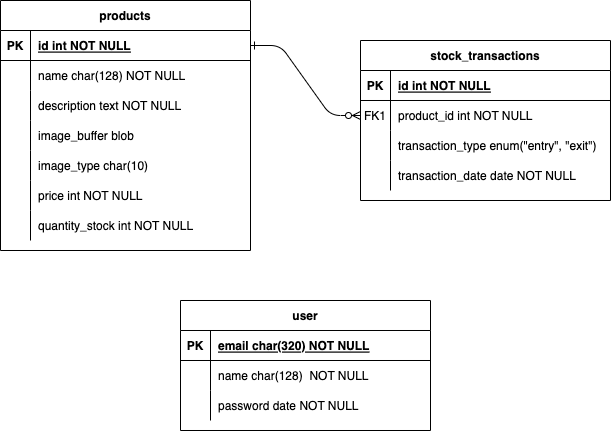

The diagram above was exported from draw.io. Its source (the exported page's mxGraphModel, read from the mxfile embedded in the PNG):
<mxGraphModel dx="567" dy="242" grid="1" gridSize="10" guides="1" tooltips="1" connect="1" arrows="1" fold="1" page="1" pageScale="1" pageWidth="850" pageHeight="1100" math="0" shadow="0" extFonts="Permanent Marker^https://fonts.googleapis.com/css?family=Permanent+Marker">
  <root>
    <mxCell id="0" />
    <mxCell id="1" parent="0" />
    <mxCell id="C-vyLk0tnHw3VtMMgP7b-1" value="" style="edgeStyle=entityRelationEdgeStyle;endArrow=ERzeroToMany;startArrow=ERone;endFill=1;startFill=0;" parent="1" source="C-vyLk0tnHw3VtMMgP7b-24" target="C-vyLk0tnHw3VtMMgP7b-6" edge="1">
      <mxGeometry width="100" height="100" relative="1" as="geometry">
        <mxPoint x="340" y="720" as="sourcePoint" />
        <mxPoint x="440" y="620" as="targetPoint" />
      </mxGeometry>
    </mxCell>
    <mxCell id="C-vyLk0tnHw3VtMMgP7b-2" value="stock_transactions" style="shape=table;startSize=30;container=1;collapsible=1;childLayout=tableLayout;fixedRows=1;rowLines=0;fontStyle=1;align=center;resizeLast=1;" parent="1" vertex="1">
      <mxGeometry x="480" y="160" width="250" height="160" as="geometry" />
    </mxCell>
    <mxCell id="C-vyLk0tnHw3VtMMgP7b-3" value="" style="shape=partialRectangle;collapsible=0;dropTarget=0;pointerEvents=0;fillColor=none;points=[[0,0.5],[1,0.5]];portConstraint=eastwest;top=0;left=0;right=0;bottom=1;" parent="C-vyLk0tnHw3VtMMgP7b-2" vertex="1">
      <mxGeometry y="30" width="250" height="30" as="geometry" />
    </mxCell>
    <mxCell id="C-vyLk0tnHw3VtMMgP7b-4" value="PK" style="shape=partialRectangle;overflow=hidden;connectable=0;fillColor=none;top=0;left=0;bottom=0;right=0;fontStyle=1;" parent="C-vyLk0tnHw3VtMMgP7b-3" vertex="1">
      <mxGeometry width="30" height="30" as="geometry">
        <mxRectangle width="30" height="30" as="alternateBounds" />
      </mxGeometry>
    </mxCell>
    <mxCell id="C-vyLk0tnHw3VtMMgP7b-5" value="id int NOT NULL " style="shape=partialRectangle;overflow=hidden;connectable=0;fillColor=none;top=0;left=0;bottom=0;right=0;align=left;spacingLeft=6;fontStyle=5;" parent="C-vyLk0tnHw3VtMMgP7b-3" vertex="1">
      <mxGeometry x="30" width="220" height="30" as="geometry">
        <mxRectangle width="220" height="30" as="alternateBounds" />
      </mxGeometry>
    </mxCell>
    <mxCell id="C-vyLk0tnHw3VtMMgP7b-6" value="" style="shape=partialRectangle;collapsible=0;dropTarget=0;pointerEvents=0;fillColor=none;points=[[0,0.5],[1,0.5]];portConstraint=eastwest;top=0;left=0;right=0;bottom=0;" parent="C-vyLk0tnHw3VtMMgP7b-2" vertex="1">
      <mxGeometry y="60" width="250" height="30" as="geometry" />
    </mxCell>
    <mxCell id="C-vyLk0tnHw3VtMMgP7b-7" value="FK1" style="shape=partialRectangle;overflow=hidden;connectable=0;fillColor=none;top=0;left=0;bottom=0;right=0;" parent="C-vyLk0tnHw3VtMMgP7b-6" vertex="1">
      <mxGeometry width="30" height="30" as="geometry">
        <mxRectangle width="30" height="30" as="alternateBounds" />
      </mxGeometry>
    </mxCell>
    <mxCell id="C-vyLk0tnHw3VtMMgP7b-8" value="product_id int NOT NULL" style="shape=partialRectangle;overflow=hidden;connectable=0;fillColor=none;top=0;left=0;bottom=0;right=0;align=left;spacingLeft=6;" parent="C-vyLk0tnHw3VtMMgP7b-6" vertex="1">
      <mxGeometry x="30" width="220" height="30" as="geometry">
        <mxRectangle width="220" height="30" as="alternateBounds" />
      </mxGeometry>
    </mxCell>
    <mxCell id="HtNjbbDFihRk65pf65R6-19" style="shape=partialRectangle;collapsible=0;dropTarget=0;pointerEvents=0;fillColor=none;points=[[0,0.5],[1,0.5]];portConstraint=eastwest;top=0;left=0;right=0;bottom=0;" parent="C-vyLk0tnHw3VtMMgP7b-2" vertex="1">
      <mxGeometry y="90" width="250" height="30" as="geometry" />
    </mxCell>
    <mxCell id="HtNjbbDFihRk65pf65R6-20" style="shape=partialRectangle;overflow=hidden;connectable=0;fillColor=none;top=0;left=0;bottom=0;right=0;" parent="HtNjbbDFihRk65pf65R6-19" vertex="1">
      <mxGeometry width="30" height="30" as="geometry">
        <mxRectangle width="30" height="30" as="alternateBounds" />
      </mxGeometry>
    </mxCell>
    <mxCell id="HtNjbbDFihRk65pf65R6-21" value="transaction_type enum(&quot;entry&quot;, &quot;exit&quot;)" style="shape=partialRectangle;overflow=hidden;connectable=0;fillColor=none;top=0;left=0;bottom=0;right=0;align=left;spacingLeft=6;" parent="HtNjbbDFihRk65pf65R6-19" vertex="1">
      <mxGeometry x="30" width="220" height="30" as="geometry">
        <mxRectangle width="220" height="30" as="alternateBounds" />
      </mxGeometry>
    </mxCell>
    <mxCell id="C-vyLk0tnHw3VtMMgP7b-9" value="" style="shape=partialRectangle;collapsible=0;dropTarget=0;pointerEvents=0;fillColor=none;points=[[0,0.5],[1,0.5]];portConstraint=eastwest;top=0;left=0;right=0;bottom=0;" parent="C-vyLk0tnHw3VtMMgP7b-2" vertex="1">
      <mxGeometry y="120" width="250" height="30" as="geometry" />
    </mxCell>
    <mxCell id="C-vyLk0tnHw3VtMMgP7b-10" value="" style="shape=partialRectangle;overflow=hidden;connectable=0;fillColor=none;top=0;left=0;bottom=0;right=0;" parent="C-vyLk0tnHw3VtMMgP7b-9" vertex="1">
      <mxGeometry width="30" height="30" as="geometry">
        <mxRectangle width="30" height="30" as="alternateBounds" />
      </mxGeometry>
    </mxCell>
    <mxCell id="C-vyLk0tnHw3VtMMgP7b-11" value="transaction_date date NOT NULL" style="shape=partialRectangle;overflow=hidden;connectable=0;fillColor=none;top=0;left=0;bottom=0;right=0;align=left;spacingLeft=6;" parent="C-vyLk0tnHw3VtMMgP7b-9" vertex="1">
      <mxGeometry x="30" width="220" height="30" as="geometry">
        <mxRectangle width="220" height="30" as="alternateBounds" />
      </mxGeometry>
    </mxCell>
    <mxCell id="C-vyLk0tnHw3VtMMgP7b-13" value="user" style="shape=table;startSize=30;container=1;collapsible=1;childLayout=tableLayout;fixedRows=1;rowLines=0;fontStyle=1;align=center;resizeLast=1;" parent="1" vertex="1">
      <mxGeometry x="300" y="420" width="250" height="130" as="geometry" />
    </mxCell>
    <mxCell id="C-vyLk0tnHw3VtMMgP7b-14" value="" style="shape=partialRectangle;collapsible=0;dropTarget=0;pointerEvents=0;fillColor=none;points=[[0,0.5],[1,0.5]];portConstraint=eastwest;top=0;left=0;right=0;bottom=1;fontStyle=1" parent="C-vyLk0tnHw3VtMMgP7b-13" vertex="1">
      <mxGeometry y="30" width="250" height="30" as="geometry" />
    </mxCell>
    <mxCell id="C-vyLk0tnHw3VtMMgP7b-15" value="PK" style="shape=partialRectangle;overflow=hidden;connectable=0;fillColor=none;top=0;left=0;bottom=0;right=0;fontStyle=1;" parent="C-vyLk0tnHw3VtMMgP7b-14" vertex="1">
      <mxGeometry width="30" height="30" as="geometry">
        <mxRectangle width="30" height="30" as="alternateBounds" />
      </mxGeometry>
    </mxCell>
    <mxCell id="C-vyLk0tnHw3VtMMgP7b-16" value="email char(320) NOT NULL " style="shape=partialRectangle;overflow=hidden;connectable=0;fillColor=none;top=0;left=0;bottom=0;right=0;align=left;spacingLeft=6;fontStyle=5;" parent="C-vyLk0tnHw3VtMMgP7b-14" vertex="1">
      <mxGeometry x="30" width="220" height="30" as="geometry">
        <mxRectangle width="220" height="30" as="alternateBounds" />
      </mxGeometry>
    </mxCell>
    <mxCell id="C-vyLk0tnHw3VtMMgP7b-17" value="" style="shape=partialRectangle;collapsible=0;dropTarget=0;pointerEvents=0;fillColor=none;points=[[0,0.5],[1,0.5]];portConstraint=eastwest;top=0;left=0;right=0;bottom=0;" parent="C-vyLk0tnHw3VtMMgP7b-13" vertex="1">
      <mxGeometry y="60" width="250" height="30" as="geometry" />
    </mxCell>
    <mxCell id="C-vyLk0tnHw3VtMMgP7b-18" value="" style="shape=partialRectangle;overflow=hidden;connectable=0;fillColor=none;top=0;left=0;bottom=0;right=0;" parent="C-vyLk0tnHw3VtMMgP7b-17" vertex="1">
      <mxGeometry width="30" height="30" as="geometry">
        <mxRectangle width="30" height="30" as="alternateBounds" />
      </mxGeometry>
    </mxCell>
    <mxCell id="C-vyLk0tnHw3VtMMgP7b-19" value="name char(128)  NOT NULL" style="shape=partialRectangle;overflow=hidden;connectable=0;fillColor=none;top=0;left=0;bottom=0;right=0;align=left;spacingLeft=6;" parent="C-vyLk0tnHw3VtMMgP7b-17" vertex="1">
      <mxGeometry x="30" width="220" height="30" as="geometry">
        <mxRectangle width="220" height="30" as="alternateBounds" />
      </mxGeometry>
    </mxCell>
    <mxCell id="C-vyLk0tnHw3VtMMgP7b-20" value="" style="shape=partialRectangle;collapsible=0;dropTarget=0;pointerEvents=0;fillColor=none;points=[[0,0.5],[1,0.5]];portConstraint=eastwest;top=0;left=0;right=0;bottom=0;" parent="C-vyLk0tnHw3VtMMgP7b-13" vertex="1">
      <mxGeometry y="90" width="250" height="30" as="geometry" />
    </mxCell>
    <mxCell id="C-vyLk0tnHw3VtMMgP7b-21" value="" style="shape=partialRectangle;overflow=hidden;connectable=0;fillColor=none;top=0;left=0;bottom=0;right=0;" parent="C-vyLk0tnHw3VtMMgP7b-20" vertex="1">
      <mxGeometry width="30" height="30" as="geometry">
        <mxRectangle width="30" height="30" as="alternateBounds" />
      </mxGeometry>
    </mxCell>
    <mxCell id="C-vyLk0tnHw3VtMMgP7b-22" value="password date NOT NULL" style="shape=partialRectangle;overflow=hidden;connectable=0;fillColor=none;top=0;left=0;bottom=0;right=0;align=left;spacingLeft=6;" parent="C-vyLk0tnHw3VtMMgP7b-20" vertex="1">
      <mxGeometry x="30" width="220" height="30" as="geometry">
        <mxRectangle width="220" height="30" as="alternateBounds" />
      </mxGeometry>
    </mxCell>
    <mxCell id="C-vyLk0tnHw3VtMMgP7b-23" value="products" style="shape=table;startSize=30;container=1;collapsible=1;childLayout=tableLayout;fixedRows=1;rowLines=0;fontStyle=1;align=center;resizeLast=1;" parent="1" vertex="1">
      <mxGeometry x="120" y="120" width="250" height="250" as="geometry" />
    </mxCell>
    <mxCell id="C-vyLk0tnHw3VtMMgP7b-24" value="" style="shape=partialRectangle;collapsible=0;dropTarget=0;pointerEvents=0;fillColor=none;points=[[0,0.5],[1,0.5]];portConstraint=eastwest;top=0;left=0;right=0;bottom=1;" parent="C-vyLk0tnHw3VtMMgP7b-23" vertex="1">
      <mxGeometry y="30" width="250" height="30" as="geometry" />
    </mxCell>
    <mxCell id="C-vyLk0tnHw3VtMMgP7b-25" value="PK" style="shape=partialRectangle;overflow=hidden;connectable=0;fillColor=none;top=0;left=0;bottom=0;right=0;fontStyle=1;" parent="C-vyLk0tnHw3VtMMgP7b-24" vertex="1">
      <mxGeometry width="30" height="30" as="geometry">
        <mxRectangle width="30" height="30" as="alternateBounds" />
      </mxGeometry>
    </mxCell>
    <mxCell id="C-vyLk0tnHw3VtMMgP7b-26" value="id int NOT NULL " style="shape=partialRectangle;overflow=hidden;connectable=0;fillColor=none;top=0;left=0;bottom=0;right=0;align=left;spacingLeft=6;fontStyle=5;" parent="C-vyLk0tnHw3VtMMgP7b-24" vertex="1">
      <mxGeometry x="30" width="220" height="30" as="geometry">
        <mxRectangle width="220" height="30" as="alternateBounds" />
      </mxGeometry>
    </mxCell>
    <mxCell id="C-vyLk0tnHw3VtMMgP7b-27" value="" style="shape=partialRectangle;collapsible=0;dropTarget=0;pointerEvents=0;fillColor=none;points=[[0,0.5],[1,0.5]];portConstraint=eastwest;top=0;left=0;right=0;bottom=0;" parent="C-vyLk0tnHw3VtMMgP7b-23" vertex="1">
      <mxGeometry y="60" width="250" height="30" as="geometry" />
    </mxCell>
    <mxCell id="C-vyLk0tnHw3VtMMgP7b-28" value="" style="shape=partialRectangle;overflow=hidden;connectable=0;fillColor=none;top=0;left=0;bottom=0;right=0;" parent="C-vyLk0tnHw3VtMMgP7b-27" vertex="1">
      <mxGeometry width="30" height="30" as="geometry">
        <mxRectangle width="30" height="30" as="alternateBounds" />
      </mxGeometry>
    </mxCell>
    <mxCell id="C-vyLk0tnHw3VtMMgP7b-29" value="name char(128) NOT NULL" style="shape=partialRectangle;overflow=hidden;connectable=0;fillColor=none;top=0;left=0;bottom=0;right=0;align=left;spacingLeft=6;" parent="C-vyLk0tnHw3VtMMgP7b-27" vertex="1">
      <mxGeometry x="30" width="220" height="30" as="geometry">
        <mxRectangle width="220" height="30" as="alternateBounds" />
      </mxGeometry>
    </mxCell>
    <mxCell id="HtNjbbDFihRk65pf65R6-1" style="shape=partialRectangle;collapsible=0;dropTarget=0;pointerEvents=0;fillColor=none;points=[[0,0.5],[1,0.5]];portConstraint=eastwest;top=0;left=0;right=0;bottom=0;" parent="C-vyLk0tnHw3VtMMgP7b-23" vertex="1">
      <mxGeometry y="90" width="250" height="30" as="geometry" />
    </mxCell>
    <mxCell id="HtNjbbDFihRk65pf65R6-2" style="shape=partialRectangle;overflow=hidden;connectable=0;fillColor=none;top=0;left=0;bottom=0;right=0;" parent="HtNjbbDFihRk65pf65R6-1" vertex="1">
      <mxGeometry width="30" height="30" as="geometry">
        <mxRectangle width="30" height="30" as="alternateBounds" />
      </mxGeometry>
    </mxCell>
    <mxCell id="HtNjbbDFihRk65pf65R6-3" value="description text NOT NULL" style="shape=partialRectangle;overflow=hidden;connectable=0;fillColor=none;top=0;left=0;bottom=0;right=0;align=left;spacingLeft=6;" parent="HtNjbbDFihRk65pf65R6-1" vertex="1">
      <mxGeometry x="30" width="220" height="30" as="geometry">
        <mxRectangle width="220" height="30" as="alternateBounds" />
      </mxGeometry>
    </mxCell>
    <mxCell id="HtNjbbDFihRk65pf65R6-4" style="shape=partialRectangle;collapsible=0;dropTarget=0;pointerEvents=0;fillColor=none;points=[[0,0.5],[1,0.5]];portConstraint=eastwest;top=0;left=0;right=0;bottom=0;" parent="C-vyLk0tnHw3VtMMgP7b-23" vertex="1">
      <mxGeometry y="120" width="250" height="30" as="geometry" />
    </mxCell>
    <mxCell id="HtNjbbDFihRk65pf65R6-5" style="shape=partialRectangle;overflow=hidden;connectable=0;fillColor=none;top=0;left=0;bottom=0;right=0;" parent="HtNjbbDFihRk65pf65R6-4" vertex="1">
      <mxGeometry width="30" height="30" as="geometry">
        <mxRectangle width="30" height="30" as="alternateBounds" />
      </mxGeometry>
    </mxCell>
    <mxCell id="HtNjbbDFihRk65pf65R6-6" value="image_buffer blob " style="shape=partialRectangle;overflow=hidden;connectable=0;fillColor=none;top=0;left=0;bottom=0;right=0;align=left;spacingLeft=6;" parent="HtNjbbDFihRk65pf65R6-4" vertex="1">
      <mxGeometry x="30" width="220" height="30" as="geometry">
        <mxRectangle width="220" height="30" as="alternateBounds" />
      </mxGeometry>
    </mxCell>
    <mxCell id="2" style="shape=partialRectangle;collapsible=0;dropTarget=0;pointerEvents=0;fillColor=none;points=[[0,0.5],[1,0.5]];portConstraint=eastwest;top=0;left=0;right=0;bottom=0;" vertex="1" parent="C-vyLk0tnHw3VtMMgP7b-23">
      <mxGeometry y="150" width="250" height="30" as="geometry" />
    </mxCell>
    <mxCell id="3" style="shape=partialRectangle;overflow=hidden;connectable=0;fillColor=none;top=0;left=0;bottom=0;right=0;" vertex="1" parent="2">
      <mxGeometry width="30" height="30" as="geometry">
        <mxRectangle width="30" height="30" as="alternateBounds" />
      </mxGeometry>
    </mxCell>
    <mxCell id="4" value="image_type char(10)" style="shape=partialRectangle;overflow=hidden;connectable=0;fillColor=none;top=0;left=0;bottom=0;right=0;align=left;spacingLeft=6;" vertex="1" parent="2">
      <mxGeometry x="30" width="220" height="30" as="geometry">
        <mxRectangle width="220" height="30" as="alternateBounds" />
      </mxGeometry>
    </mxCell>
    <mxCell id="HtNjbbDFihRk65pf65R6-7" style="shape=partialRectangle;collapsible=0;dropTarget=0;pointerEvents=0;fillColor=none;points=[[0,0.5],[1,0.5]];portConstraint=eastwest;top=0;left=0;right=0;bottom=0;" parent="C-vyLk0tnHw3VtMMgP7b-23" vertex="1">
      <mxGeometry y="180" width="250" height="30" as="geometry" />
    </mxCell>
    <mxCell id="HtNjbbDFihRk65pf65R6-8" style="shape=partialRectangle;overflow=hidden;connectable=0;fillColor=none;top=0;left=0;bottom=0;right=0;" parent="HtNjbbDFihRk65pf65R6-7" vertex="1">
      <mxGeometry width="30" height="30" as="geometry">
        <mxRectangle width="30" height="30" as="alternateBounds" />
      </mxGeometry>
    </mxCell>
    <mxCell id="HtNjbbDFihRk65pf65R6-9" value="price int NOT NULL" style="shape=partialRectangle;overflow=hidden;connectable=0;fillColor=none;top=0;left=0;bottom=0;right=0;align=left;spacingLeft=6;" parent="HtNjbbDFihRk65pf65R6-7" vertex="1">
      <mxGeometry x="30" width="220" height="30" as="geometry">
        <mxRectangle width="220" height="30" as="alternateBounds" />
      </mxGeometry>
    </mxCell>
    <mxCell id="HtNjbbDFihRk65pf65R6-10" style="shape=partialRectangle;collapsible=0;dropTarget=0;pointerEvents=0;fillColor=none;points=[[0,0.5],[1,0.5]];portConstraint=eastwest;top=0;left=0;right=0;bottom=0;" parent="C-vyLk0tnHw3VtMMgP7b-23" vertex="1">
      <mxGeometry y="210" width="250" height="30" as="geometry" />
    </mxCell>
    <mxCell id="HtNjbbDFihRk65pf65R6-11" style="shape=partialRectangle;overflow=hidden;connectable=0;fillColor=none;top=0;left=0;bottom=0;right=0;" parent="HtNjbbDFihRk65pf65R6-10" vertex="1">
      <mxGeometry width="30" height="30" as="geometry">
        <mxRectangle width="30" height="30" as="alternateBounds" />
      </mxGeometry>
    </mxCell>
    <mxCell id="HtNjbbDFihRk65pf65R6-12" value="quantity_stock int NOT NULL" style="shape=partialRectangle;overflow=hidden;connectable=0;fillColor=none;top=0;left=0;bottom=0;right=0;align=left;spacingLeft=6;" parent="HtNjbbDFihRk65pf65R6-10" vertex="1">
      <mxGeometry x="30" width="220" height="30" as="geometry">
        <mxRectangle width="220" height="30" as="alternateBounds" />
      </mxGeometry>
    </mxCell>
  </root>
</mxGraphModel>